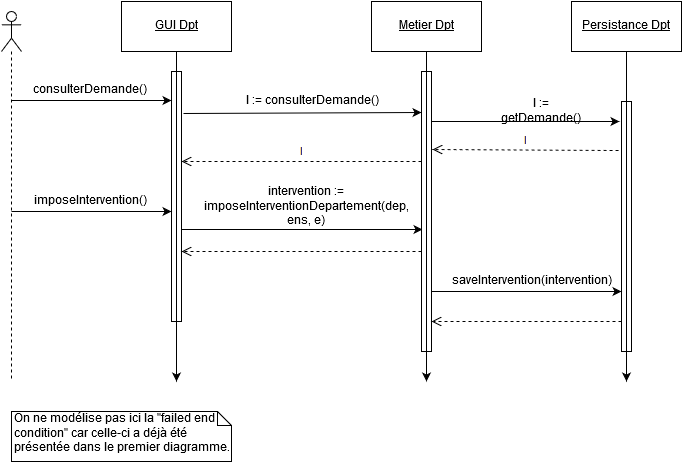

The diagram above was exported from draw.io. Its source (the exported page's mxGraphModel, read from the mxfile embedded in the PNG):
<mxGraphModel dx="1503" dy="789" grid="1" gridSize="10" guides="1" tooltips="1" connect="1" arrows="1" fold="1" page="1" pageScale="1" pageWidth="826" pageHeight="1169" math="0" shadow="0">
  <root>
    <mxCell id="0" />
    <mxCell id="1" parent="0" />
    <mxCell id="1050bcc766e4ac14-1" value="&lt;u&gt;GUI Dpt&lt;/u&gt;" style="html=1;" vertex="1" parent="1">
      <mxGeometry x="90" y="70" width="110" height="50" as="geometry" />
    </mxCell>
    <mxCell id="1050bcc766e4ac14-2" value="&lt;u&gt;Metier Dpt&lt;/u&gt;" style="html=1;" vertex="1" parent="1">
      <mxGeometry x="340" y="70" width="110" height="50" as="geometry" />
    </mxCell>
    <mxCell id="1050bcc766e4ac14-3" value="&lt;u&gt;Persistance Dpt&lt;/u&gt;" style="html=1;" vertex="1" parent="1">
      <mxGeometry x="540" y="70" width="110" height="50" as="geometry" />
    </mxCell>
    <mxCell id="1050bcc766e4ac14-4" value="consulterDemande()" style="text;html=1;strokeColor=none;fillColor=none;align=center;verticalAlign=middle;whiteSpace=wrap;" vertex="1" parent="1">
      <mxGeometry x="38" y="149" width="40" height="20" as="geometry" />
    </mxCell>
    <mxCell id="1050bcc766e4ac14-5" value="" style="endArrow=classic;html=1;entryX=0;entryY=0.146;entryPerimeter=0;" edge="1" parent="1" target="1050bcc766e4ac14-15">
      <mxGeometry x="152" y="182" width="50" height="50" as="geometry">
        <mxPoint x="152" y="182" as="sourcePoint" />
        <mxPoint x="391" y="180" as="targetPoint" />
      </mxGeometry>
    </mxCell>
    <mxCell id="1050bcc766e4ac14-6" value="l := consulterDemande()" style="text;html=1;strokeColor=none;fillColor=none;align=center;verticalAlign=middle;whiteSpace=wrap;" vertex="1" parent="1">
      <mxGeometry x="210" y="160" width="140" height="20" as="geometry" />
    </mxCell>
    <mxCell id="1050bcc766e4ac14-7" value="" style="endArrow=classic;html=1;" edge="1" parent="1">
      <mxGeometry x="395" y="190" width="50" height="50" as="geometry">
        <mxPoint x="395" y="190" as="sourcePoint" />
        <mxPoint x="588" y="190" as="targetPoint" />
      </mxGeometry>
    </mxCell>
    <mxCell id="1050bcc766e4ac14-8" value="l := getDemande()" style="text;html=1;strokeColor=none;fillColor=none;align=center;verticalAlign=middle;whiteSpace=wrap;" vertex="1" parent="1">
      <mxGeometry x="460" y="170" width="100" height="20" as="geometry" />
    </mxCell>
    <mxCell id="1050bcc766e4ac14-9" value="l" style="html=1;verticalAlign=bottom;endArrow=open;dashed=1;endSize=8;" edge="1" parent="1">
      <mxGeometry x="400" y="219" as="geometry">
        <mxPoint x="587" y="219" as="sourcePoint" />
        <mxPoint x="401" y="218" as="targetPoint" />
      </mxGeometry>
    </mxCell>
    <mxCell id="1050bcc766e4ac14-10" value="l" style="html=1;verticalAlign=bottom;endArrow=open;dashed=1;endSize=8;" edge="1" parent="1">
      <mxGeometry x="195" y="230" as="geometry">
        <mxPoint x="390" y="230" as="sourcePoint" />
        <mxPoint x="150" y="230" as="targetPoint" />
      </mxGeometry>
    </mxCell>
    <mxCell id="1050bcc766e4ac14-11" value="" style="endArrow=classic;html=1;entryX=0.1;entryY=0.41;entryPerimeter=0;" edge="1" parent="1">
      <mxGeometry x="150" y="298" width="50" height="50" as="geometry">
        <mxPoint x="150" y="298" as="sourcePoint" />
        <mxPoint x="391" y="298" as="targetPoint" />
      </mxGeometry>
    </mxCell>
    <mxCell id="1050bcc766e4ac14-12" value="intervention := imposeInterventionDepartement(dep, ens, e)" style="text;html=1;strokeColor=none;fillColor=none;align=center;verticalAlign=middle;whiteSpace=wrap;" vertex="1" parent="1">
      <mxGeometry x="160" y="265" width="230" height="20" as="geometry" />
    </mxCell>
    <mxCell id="1050bcc766e4ac14-13" value="" style="html=1;points=[];perimeter=orthogonalPerimeter;align=left;" vertex="1" parent="1">
      <mxGeometry x="140" y="140" width="10" height="250" as="geometry" />
    </mxCell>
    <mxCell id="1050bcc766e4ac14-14" style="edgeStyle=orthogonalEdgeStyle;rounded=0;html=1;exitX=0.5;exitY=1;jettySize=auto;orthogonalLoop=1;" edge="1" parent="1" source="1050bcc766e4ac14-1">
      <mxGeometry x="145" y="120" as="geometry">
        <mxPoint x="145" y="450" as="targetPoint" />
        <Array as="points" />
        <mxPoint x="145" y="120" as="sourcePoint" />
      </mxGeometry>
    </mxCell>
    <mxCell id="1050bcc766e4ac14-15" value="" style="html=1;points=[];perimeter=orthogonalPerimeter;align=left;" vertex="1" parent="1">
      <mxGeometry x="390" y="140" width="10" height="280" as="geometry" />
    </mxCell>
    <mxCell id="1050bcc766e4ac14-16" style="edgeStyle=orthogonalEdgeStyle;rounded=0;html=1;exitX=0.5;exitY=1;jettySize=auto;orthogonalLoop=1;" edge="1" parent="1" source="1050bcc766e4ac14-2">
      <mxGeometry x="395" y="120" as="geometry">
        <mxPoint x="395" y="450" as="targetPoint" />
        <mxPoint x="395" y="120" as="sourcePoint" />
      </mxGeometry>
    </mxCell>
    <mxCell id="1050bcc766e4ac14-17" value="" style="html=1;points=[];perimeter=orthogonalPerimeter;align=left;" vertex="1" parent="1">
      <mxGeometry x="590" y="170" width="10" height="250" as="geometry" />
    </mxCell>
    <mxCell id="1050bcc766e4ac14-18" style="edgeStyle=orthogonalEdgeStyle;rounded=0;html=1;exitX=0.5;exitY=1;jettySize=auto;orthogonalLoop=1;" edge="1" parent="1" source="1050bcc766e4ac14-3">
      <mxGeometry x="595" y="120" as="geometry">
        <mxPoint x="595" y="450" as="targetPoint" />
        <Array as="points" />
        <mxPoint x="595" y="120" as="sourcePoint" />
      </mxGeometry>
    </mxCell>
    <mxCell id="1050bcc766e4ac14-19" value="" style="shape=umlLifeline;participant=umlActor;perimeter=lifelinePerimeter;whiteSpace=wrap;html=1;container=1;collapsible=0;recursiveResize=0;verticalAlign=top;spacingTop=36;labelBackgroundColor=#ffffff;outlineConnect=0;align=left;" vertex="1" parent="1">
      <mxGeometry x="-30" y="80" width="20" height="370" as="geometry" />
    </mxCell>
    <mxCell id="1050bcc766e4ac14-20" value="" style="endArrow=classic;html=1;" edge="1" parent="1" source="1050bcc766e4ac14-19">
      <mxGeometry x="-50" y="169" width="50" height="50" as="geometry">
        <mxPoint x="-20" y="169" as="sourcePoint" />
        <mxPoint x="140" y="169" as="targetPoint" />
      </mxGeometry>
    </mxCell>
    <mxCell id="1050bcc766e4ac14-22" value="" style="endArrow=classic;html=1;" edge="1" parent="1">
      <mxGeometry x="-20" y="280" width="50" height="50" as="geometry">
        <mxPoint x="-20" y="280" as="sourcePoint" />
        <mxPoint x="140" y="280" as="targetPoint" />
      </mxGeometry>
    </mxCell>
    <mxCell id="1050bcc766e4ac14-23" value="imposeIntervention()" style="text;html=1;strokeColor=none;fillColor=none;align=center;verticalAlign=middle;whiteSpace=wrap;" vertex="1" parent="1">
      <mxGeometry x="-12" y="260" width="140" height="20" as="geometry" />
    </mxCell>
    <mxCell id="1050bcc766e4ac14-24" value="" style="endArrow=classic;html=1;" edge="1" parent="1">
      <mxGeometry x="400" y="360" width="50" height="50" as="geometry">
        <mxPoint x="400" y="360" as="sourcePoint" />
        <mxPoint x="590" y="360" as="targetPoint" />
      </mxGeometry>
    </mxCell>
    <mxCell id="1050bcc766e4ac14-25" value="saveIntervention(intervention)" style="text;html=1;strokeColor=none;fillColor=none;align=center;verticalAlign=middle;whiteSpace=wrap;" vertex="1" parent="1">
      <mxGeometry x="410" y="340" width="180" height="20" as="geometry" />
    </mxCell>
    <mxCell id="1050bcc766e4ac14-26" value="" style="html=1;verticalAlign=bottom;endArrow=open;dashed=1;endSize=8;" edge="1" parent="1">
      <mxGeometry x="475" y="390" as="geometry">
        <mxPoint x="590" y="390" as="sourcePoint" />
        <mxPoint x="400" y="390" as="targetPoint" />
      </mxGeometry>
    </mxCell>
    <mxCell id="1050bcc766e4ac14-27" value="" style="html=1;verticalAlign=bottom;endArrow=open;dashed=1;endSize=8;" edge="1" parent="1">
      <mxGeometry x="275" y="320" as="geometry">
        <mxPoint x="390" y="320" as="sourcePoint" />
        <mxPoint x="150" y="320" as="targetPoint" />
      </mxGeometry>
    </mxCell>
    <mxCell id="5402312b8e3c9ae3-1" value="On ne modélise pas ici la &quot;failed end condition&quot; car celle-ci a déjà été présentée dans le premier diagramme." style="shape=note;whiteSpace=wrap;html=1;size=14;verticalAlign=top;align=left;spacingTop=-6;" vertex="1" parent="1">
      <mxGeometry x="-20" y="480" width="220" height="50" as="geometry" />
    </mxCell>
  </root>
</mxGraphModel>